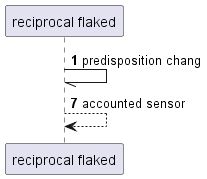

The diagram above was rendered by PlantUML. Its source (embedded in the PNG):
@startuml
participant "reciprocal flaked" as 0
autonumber 1 6
0 -// 0: predisposition chang
0 --> 0: accounted sensor
@enduml